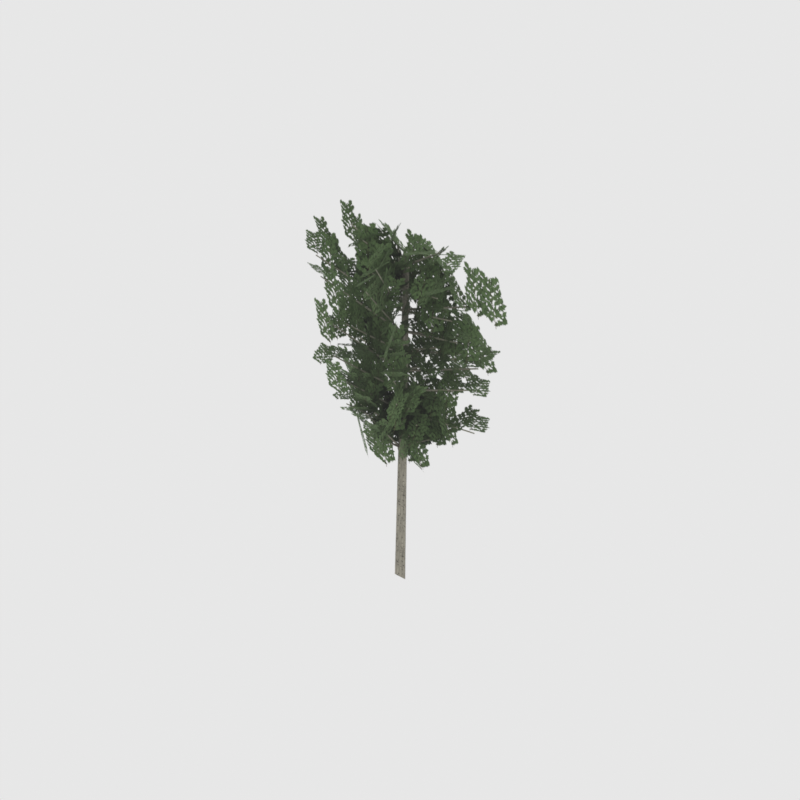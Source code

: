# Source: birch_mid.blend  (saved by Blender 5.2.45; exported with 4.5.12 LTS)
import bpy
from mathutils import Matrix  # noqa: F401  (used for matrix-valued properties, if any)

bpy.ops.wm.read_factory_settings(use_empty=True)
scene = bpy.context.scene
scene.name = 'Scene'

# ---- collections
col_collection = bpy.data.collections.new('Collection'); scene.collection.children.link(col_collection)

# ---- images (referenced by path relative to the original .blend; pixels are not part of the script)
import os
ASSET_DIR = os.environ.get("B2B_ASSET_DIR", "")  # directory of the original .blend (textures are referenced by path, not embedded)
HERE = os.path.dirname(os.path.abspath(__file__))  # packed textures are extracted next to this script under _unpacked/

def load_image(name, relpath, width, height, colorspace="sRGB"):
    """Load a texture the original file referenced (path relative to the .blend, or extracted next to this script)."""
    p = next((c for c in (os.path.join(HERE, relpath), os.path.join(ASSET_DIR, relpath)) if relpath and os.path.exists(c)), "")
    if p:
        img = bpy.data.images.load(p, check_existing=True)
        img.name = name
    else:  # same state as the original file: an image datablock whose file is absent (Cycles renders it pink)
        img = bpy.data.images.new(name, width, height)
        img.source = "FILE"
        img.filepath = "//" + (relpath or name)
    img.colorspace_settings.name = colorspace
    return img
img_birch_silhouette_png = load_image('birch_silhouette.png', '_unpacked/birch_silhouette.345ff292.png', 1024, 1024, 'sRGB')

# ---- materials (node trees are filled in below, after node groups)
mat_birch_silhouette = bpy.data.materials.new('birch Silhouette')
mat_birch_silhouette.diffuse_color = (1.0, 1.0, 1.0, 1.0)

# ---- material node trees
mat_birch_silhouette.use_nodes = True; mat_birch_silhouette.node_tree.nodes.clear()
_N = mat_birch_silhouette.node_tree.nodes; _L = mat_birch_silhouette.node_tree.links
n0 = _N.new('ShaderNodeBsdfPrincipled'); n0.name = 'Principled BSDF'; n0.location = (-200, 100)
n0.inputs[2].default_value = 0.95
n0.inputs[10].default_value = 0.005
n1 = _N.new('ShaderNodeOutputMaterial'); n1.name = 'Material Output'; n1.location = (200, 100)
n2 = _N.new('ShaderNodeTexImage'); n2.name = 'Image Texture'; n2.location = (0, 0)
n2.image = img_birch_silhouette_png
_L.new(n0.outputs[0], n1.inputs[0])
_L.new(n2.outputs[0], n0.inputs[0])
_L.new(n2.outputs[1], n0.inputs[4])
n1.is_active_output = True

# ---- world
world_diffusebakeworld_001 = bpy.data.worlds.new('DiffuseBakeWorld.001'); scene.world = world_diffusebakeworld_001
world_diffusebakeworld_001.use_nodes = True; world_diffusebakeworld_001.node_tree.nodes.clear()
_N = world_diffusebakeworld_001.node_tree.nodes; _L = world_diffusebakeworld_001.node_tree.links
n0 = _N.new('ShaderNodeBackground'); n0.name = 'Background'; n0.location = (-200, 100)
n1 = _N.new('ShaderNodeOutputWorld'); n1.name = 'World Output'; n1.location = (200, 100)
_L.new(n0.outputs[0], n1.inputs[0])
n1.is_active_output = True

# ---- meshes
me_birch = bpy.data.meshes.new('birch')
me_birch.from_pydata([(-5.6, 0.0, -0.6), (5.6, 0.0, -0.6), (5.6, 0.0, 10.6), (-5.6, 0.0, 10.6)], [], [(0, 1, 2, 3)])
_uv = me_birch.uv_layers.new(name='UVMap')
_uv.uv.foreach_set('vector', [0.0, 0.0, 1.0, 0.0, 1.0, 1.0, 0.0, 1.0])
me_birch.materials.append(mat_birch_silhouette)
me_birch.update()

# ---- objects
ob_birch_mid = bpy.data.objects.new('birch_mid', me_birch)

# ---- transforms, parenting, visibility, modifiers, constraints
ob_birch_mid.location = (0.0, 0.0, 0.0)

# ---- collection membership
scene.collection.objects.link(ob_birch_mid)

# ---- scene / render settings (as saved in the file)
scene.frame_start = 1; scene.frame_end = 250; scene.frame_set(1)
scene.render.engine = 'CYCLES'
scene.render.resolution_x = 1024
scene.render.resolution_y = 1024
scene.render.film_transparent = True
scene.render.bake_bias = 0.0
scene.render.bake_samples = 0
scene.render.compositor_device = 'GPU'
scene.cycles.samples = 8
scene.eevee.use_volume_custom_range = False
scene.eevee.fast_gi_thickness_near = 0.1
scene.eevee.fast_gi_thickness_far = 0.0
scene.eevee.ray_tracing_options.screen_trace_thickness = 0.1
scene.view_settings.view_transform = 'Standard'
bpy.context.view_layer.update()

# ---- added for rendering (the .blend has no active camera): camera
cam_auto = bpy.data.cameras.new('AutoCamera')
cam_auto.lens = 50.0
cam_auto.sensor_width = 36.0
cam_auto.clip_end = 1000.0
ob_auto_camera = bpy.data.objects.new('AutoCamera', cam_auto)
scene.collection.objects.link(ob_auto_camera)
ob_auto_camera.location = (14.6548, -17.5858, 16.7238)
ob_auto_camera.rotation_euler = (1.09748, -7.21219e-08, 0.694738)
scene.camera = ob_auto_camera
bpy.context.view_layer.update()
